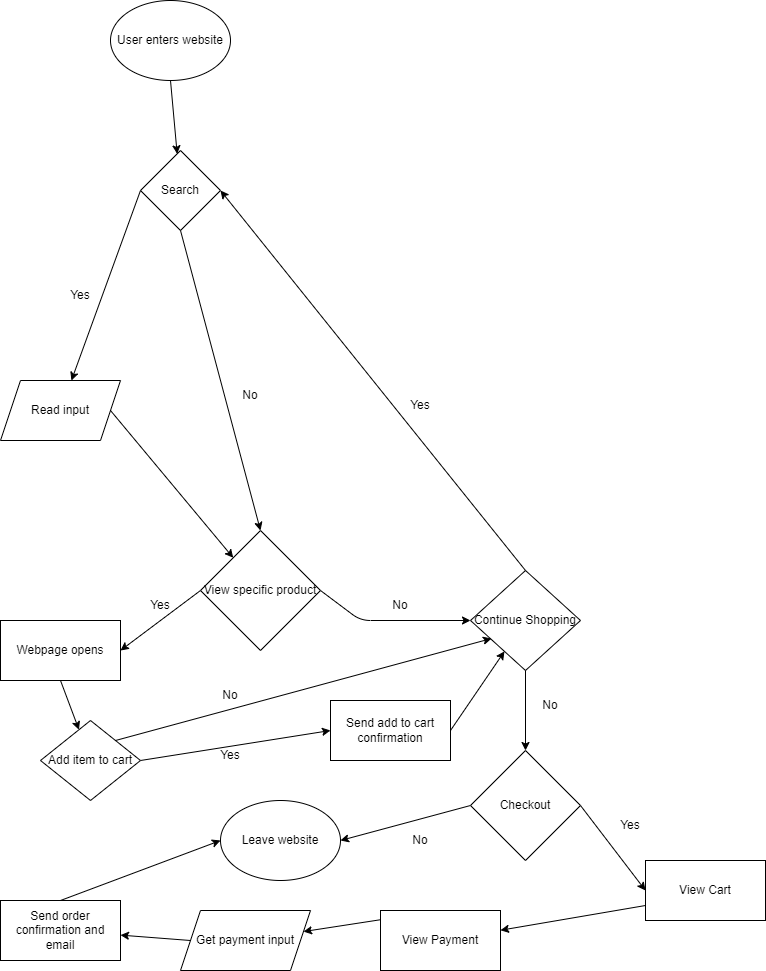

The diagram above was exported from draw.io. Its source (the exported page's mxGraphModel, read from the mxfile embedded in the PNG):
<mxGraphModel dx="634" dy="680" grid="1" gridSize="10" guides="1" tooltips="1" connect="1" arrows="1" fold="1" page="1" pageScale="1" pageWidth="850" pageHeight="1100" math="0" shadow="0">
  <root>
    <mxCell id="0" />
    <mxCell id="1" parent="0" />
    <mxCell id="4" style="edgeStyle=none;html=1;exitX=0.5;exitY=1;exitDx=0;exitDy=0;" edge="1" parent="1" source="2" target="3">
      <mxGeometry relative="1" as="geometry" />
    </mxCell>
    <mxCell id="2" value="User enters website" style="ellipse;whiteSpace=wrap;html=1;" vertex="1" parent="1">
      <mxGeometry x="130" y="30" width="120" height="80" as="geometry" />
    </mxCell>
    <mxCell id="8" style="edgeStyle=none;html=1;exitX=0;exitY=0.5;exitDx=0;exitDy=0;" edge="1" parent="1" source="3" target="10">
      <mxGeometry relative="1" as="geometry">
        <mxPoint x="106.66666666666663" y="280" as="targetPoint" />
      </mxGeometry>
    </mxCell>
    <mxCell id="3" value="Search" style="rhombus;whiteSpace=wrap;html=1;" vertex="1" parent="1">
      <mxGeometry x="160" y="180" width="80" height="80" as="geometry" />
    </mxCell>
    <mxCell id="12" style="edgeStyle=none;html=1;exitX=0.5;exitY=1;exitDx=0;exitDy=0;entryX=0.5;entryY=0;entryDx=0;entryDy=0;" edge="1" parent="1" source="3" target="14">
      <mxGeometry relative="1" as="geometry">
        <mxPoint x="300" y="420" as="targetPoint" />
        <mxPoint x="300" y="340" as="sourcePoint" />
      </mxGeometry>
    </mxCell>
    <mxCell id="11" style="edgeStyle=none;html=1;exitX=1;exitY=0.5;exitDx=0;exitDy=0;" edge="1" parent="1" source="10" target="14">
      <mxGeometry relative="1" as="geometry">
        <mxPoint x="240" y="450" as="targetPoint" />
      </mxGeometry>
    </mxCell>
    <mxCell id="10" value="Read input" style="shape=parallelogram;perimeter=parallelogramPerimeter;whiteSpace=wrap;html=1;fixedSize=1;" vertex="1" parent="1">
      <mxGeometry x="20" y="410" width="120" height="60" as="geometry" />
    </mxCell>
    <mxCell id="16" style="edgeStyle=none;html=1;exitX=0;exitY=0.5;exitDx=0;exitDy=0;entryX=1;entryY=0.5;entryDx=0;entryDy=0;" edge="1" parent="1" source="14" target="17">
      <mxGeometry relative="1" as="geometry">
        <mxPoint x="130" y="650" as="targetPoint" />
      </mxGeometry>
    </mxCell>
    <mxCell id="18" style="edgeStyle=none;html=1;exitX=1;exitY=0.5;exitDx=0;exitDy=0;entryX=0;entryY=0.5;entryDx=0;entryDy=0;" edge="1" parent="1" source="14" target="19">
      <mxGeometry relative="1" as="geometry">
        <mxPoint x="430" y="570" as="targetPoint" />
        <Array as="points">
          <mxPoint x="380" y="650" />
        </Array>
      </mxGeometry>
    </mxCell>
    <mxCell id="14" value="View specific product" style="rhombus;whiteSpace=wrap;html=1;" vertex="1" parent="1">
      <mxGeometry x="220" y="560" width="120" height="120" as="geometry" />
    </mxCell>
    <mxCell id="17" value="Webpage opens" style="rounded=0;whiteSpace=wrap;html=1;" vertex="1" parent="1">
      <mxGeometry x="20" y="650" width="120" height="60" as="geometry" />
    </mxCell>
    <mxCell id="19" value="Continue Shopping" style="rhombus;whiteSpace=wrap;html=1;" vertex="1" parent="1">
      <mxGeometry x="490" y="600" width="110" height="100" as="geometry" />
    </mxCell>
    <mxCell id="22" value="" style="endArrow=classic;html=1;entryX=0.5;entryY=0;entryDx=0;entryDy=0;exitX=0.5;exitY=1;exitDx=0;exitDy=0;" edge="1" parent="1" source="19" target="24">
      <mxGeometry width="50" height="50" relative="1" as="geometry">
        <mxPoint x="280" y="750" as="sourcePoint" />
        <mxPoint x="530" y="790" as="targetPoint" />
      </mxGeometry>
    </mxCell>
    <mxCell id="26" style="edgeStyle=none;html=1;exitX=0;exitY=0.5;exitDx=0;exitDy=0;entryX=1;entryY=0.5;entryDx=0;entryDy=0;" edge="1" parent="1" source="24" target="28">
      <mxGeometry relative="1" as="geometry">
        <mxPoint x="350" y="835" as="targetPoint" />
      </mxGeometry>
    </mxCell>
    <mxCell id="29" style="edgeStyle=none;html=1;exitX=1;exitY=0.5;exitDx=0;exitDy=0;entryX=0;entryY=0.5;entryDx=0;entryDy=0;" edge="1" parent="1" source="24" target="30">
      <mxGeometry relative="1" as="geometry">
        <mxPoint x="660" y="790" as="targetPoint" />
      </mxGeometry>
    </mxCell>
    <mxCell id="24" value="Checkout" style="rhombus;whiteSpace=wrap;html=1;" vertex="1" parent="1">
      <mxGeometry x="490" y="780" width="110" height="110" as="geometry" />
    </mxCell>
    <mxCell id="25" value="" style="endArrow=classic;html=1;entryX=1;entryY=0.5;entryDx=0;entryDy=0;exitX=0.5;exitY=0;exitDx=0;exitDy=0;" edge="1" parent="1" source="19" target="3">
      <mxGeometry width="50" height="50" relative="1" as="geometry">
        <mxPoint x="240" y="450" as="sourcePoint" />
        <mxPoint x="290" y="400" as="targetPoint" />
      </mxGeometry>
    </mxCell>
    <mxCell id="28" value="Leave website" style="ellipse;whiteSpace=wrap;html=1;" vertex="1" parent="1">
      <mxGeometry x="240" y="830" width="120" height="80" as="geometry" />
    </mxCell>
    <mxCell id="32" style="edgeStyle=none;html=1;exitX=0;exitY=0.75;exitDx=0;exitDy=0;" edge="1" parent="1" source="30" target="31">
      <mxGeometry relative="1" as="geometry" />
    </mxCell>
    <mxCell id="30" value="View Cart" style="rounded=0;whiteSpace=wrap;html=1;" vertex="1" parent="1">
      <mxGeometry x="665" y="890" width="120" height="60" as="geometry" />
    </mxCell>
    <mxCell id="34" style="edgeStyle=none;html=1;exitX=0.5;exitY=0;exitDx=0;exitDy=0;" edge="1" parent="1" source="31" target="33">
      <mxGeometry relative="1" as="geometry" />
    </mxCell>
    <mxCell id="31" value="View Payment" style="rounded=0;whiteSpace=wrap;html=1;" vertex="1" parent="1">
      <mxGeometry x="400" y="940" width="120" height="60" as="geometry" />
    </mxCell>
    <mxCell id="36" style="edgeStyle=none;html=1;exitX=0;exitY=0.5;exitDx=0;exitDy=0;" edge="1" parent="1" source="33" target="35">
      <mxGeometry relative="1" as="geometry" />
    </mxCell>
    <mxCell id="33" value="Get payment input" style="shape=parallelogram;perimeter=parallelogramPerimeter;whiteSpace=wrap;html=1;fixedSize=1;" vertex="1" parent="1">
      <mxGeometry x="200" y="940" width="130" height="60" as="geometry" />
    </mxCell>
    <mxCell id="37" style="edgeStyle=none;html=1;exitX=0.5;exitY=0;exitDx=0;exitDy=0;entryX=0;entryY=0.5;entryDx=0;entryDy=0;" edge="1" parent="1" source="35" target="28">
      <mxGeometry relative="1" as="geometry" />
    </mxCell>
    <mxCell id="35" value="Send order confirmation and email" style="rounded=0;whiteSpace=wrap;html=1;" vertex="1" parent="1">
      <mxGeometry x="20" y="930" width="120" height="60" as="geometry" />
    </mxCell>
    <mxCell id="40" style="edgeStyle=none;html=1;exitX=1;exitY=0.5;exitDx=0;exitDy=0;entryX=0;entryY=0.5;entryDx=0;entryDy=0;" edge="1" parent="1" source="39" target="41">
      <mxGeometry relative="1" as="geometry">
        <mxPoint x="200" y="770" as="targetPoint" />
      </mxGeometry>
    </mxCell>
    <mxCell id="59" style="edgeStyle=none;html=1;exitX=1;exitY=0;exitDx=0;exitDy=0;entryX=0.191;entryY=0.68;entryDx=0;entryDy=0;entryPerimeter=0;" edge="1" parent="1" source="39" target="19">
      <mxGeometry relative="1" as="geometry" />
    </mxCell>
    <mxCell id="39" value="Add item to cart" style="rhombus;whiteSpace=wrap;html=1;" vertex="1" parent="1">
      <mxGeometry x="60" y="750" width="100" height="80" as="geometry" />
    </mxCell>
    <mxCell id="42" style="edgeStyle=none;html=1;exitX=1;exitY=0.5;exitDx=0;exitDy=0;" edge="1" parent="1" source="41" target="19">
      <mxGeometry relative="1" as="geometry" />
    </mxCell>
    <mxCell id="41" value="Send add to cart confirmation" style="rounded=0;whiteSpace=wrap;html=1;" vertex="1" parent="1">
      <mxGeometry x="350" y="730" width="120" height="60" as="geometry" />
    </mxCell>
    <mxCell id="44" value="Yes" style="text;html=1;strokeColor=none;fillColor=none;align=center;verticalAlign=middle;whiteSpace=wrap;rounded=0;" vertex="1" parent="1">
      <mxGeometry x="70" y="310" width="60" height="30" as="geometry" />
    </mxCell>
    <mxCell id="45" value="No" style="text;html=1;strokeColor=none;fillColor=none;align=center;verticalAlign=middle;whiteSpace=wrap;rounded=0;" vertex="1" parent="1">
      <mxGeometry x="240" y="410" width="60" height="30" as="geometry" />
    </mxCell>
    <mxCell id="57" style="edgeStyle=none;html=1;exitX=0.5;exitY=1;exitDx=0;exitDy=0;" edge="1" parent="1" source="17" target="39">
      <mxGeometry relative="1" as="geometry">
        <mxPoint x="170" y="660" as="sourcePoint" />
      </mxGeometry>
    </mxCell>
    <mxCell id="46" value="Yes" style="text;html=1;strokeColor=none;fillColor=none;align=center;verticalAlign=middle;whiteSpace=wrap;rounded=0;" vertex="1" parent="1">
      <mxGeometry x="150" y="620" width="60" height="30" as="geometry" />
    </mxCell>
    <mxCell id="49" value="Yes" style="text;html=1;strokeColor=none;fillColor=none;align=center;verticalAlign=middle;whiteSpace=wrap;rounded=0;" vertex="1" parent="1">
      <mxGeometry x="220" y="770" width="60" height="30" as="geometry" />
    </mxCell>
    <mxCell id="51" value="No" style="text;html=1;strokeColor=none;fillColor=none;align=center;verticalAlign=middle;whiteSpace=wrap;rounded=0;" vertex="1" parent="1">
      <mxGeometry x="390" y="620" width="60" height="30" as="geometry" />
    </mxCell>
    <mxCell id="52" value="No" style="text;html=1;strokeColor=none;fillColor=none;align=center;verticalAlign=middle;whiteSpace=wrap;rounded=0;" vertex="1" parent="1">
      <mxGeometry x="540" y="720" width="60" height="30" as="geometry" />
    </mxCell>
    <mxCell id="53" value="Yes" style="text;html=1;strokeColor=none;fillColor=none;align=center;verticalAlign=middle;whiteSpace=wrap;rounded=0;" vertex="1" parent="1">
      <mxGeometry x="410" y="420" width="60" height="30" as="geometry" />
    </mxCell>
    <mxCell id="54" value="No" style="text;html=1;strokeColor=none;fillColor=none;align=center;verticalAlign=middle;whiteSpace=wrap;rounded=0;" vertex="1" parent="1">
      <mxGeometry x="410" y="855" width="60" height="30" as="geometry" />
    </mxCell>
    <mxCell id="55" value="Yes" style="text;html=1;strokeColor=none;fillColor=none;align=center;verticalAlign=middle;whiteSpace=wrap;rounded=0;" vertex="1" parent="1">
      <mxGeometry x="620" y="840" width="60" height="30" as="geometry" />
    </mxCell>
    <mxCell id="60" value="No" style="text;html=1;strokeColor=none;fillColor=none;align=center;verticalAlign=middle;whiteSpace=wrap;rounded=0;" vertex="1" parent="1">
      <mxGeometry x="220" y="710" width="60" height="30" as="geometry" />
    </mxCell>
  </root>
</mxGraphModel>